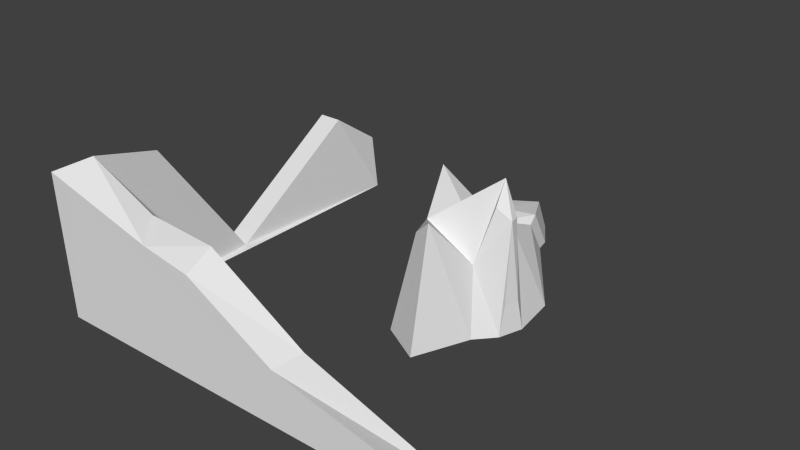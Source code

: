 # Source: ruin.blend  (saved by Blender 2.72.0; exported with 4.5.12 LTS)
import bpy
from mathutils import Matrix  # noqa: F401  (used for matrix-valued properties, if any)

bpy.ops.wm.read_factory_settings(use_empty=True)
scene = bpy.context.scene
scene.name = 'Scene'

# ---- collections
col_collection_1 = bpy.data.collections.new('Collection 1'); scene.collection.children.link(col_collection_1)

# ---- world
world_world = bpy.data.worlds.new('World'); scene.world = world_world
world_world.color = (0.05088, 0.05088, 0.05088)
world_world.use_sun_shadow = False
world_world.sun_shadow_jitter_overblur = 0.0
world_world.cycles.sampling_method = 'MANUAL'
world_world.cycles.sample_map_resolution = 256

# ---- meshes
me_cylinder_002 = bpy.data.meshes.new('Cylinder.002')
me_cylinder_002.from_pydata([(1.265, 0.9513, -1.0), (1.414, -0.1486, -1.0), (1.231, -0.7108, -1.0), (0.8356, -1.15, -1.0), (0.2956, -2.446, -1.0), (-0.676, -1.906, -1.0), (-0.8356, -1.15, -1.0), (-1.629, 0.4393, -1.0), (1.235, -0.4484, -0.1468), (1.193, -0.22, -0.1453), (1.239, -0.5628, -0.7662), (1.342, -0.2439, -0.7698), (0.7568, 0.4936, -0.4393), (0.0433, -0.09724, -0.3559), (0.8071, -0.1064, 0.08597), (0.8819, -0.5092, -0.07461), (0.5986, -0.8239, -0.4923), (0.2117, -1.812, -0.0923), (-0.2117, -1.658, -0.2225), (-0.5986, -0.8239, -0.2725), (-0.06151, 0.9189, -0.46), (-1.334, 0.6542, -0.1058), (-0.8175, 4.139, -1.008), (-1.498, 3.576, -0.7716), (-1.692, 3.829, -1.008), (-0.8175, 3.786, -0.7405), (-1.176, 2.334, -0.7763), (-0.2726, 2.612, -0.7351), (-0.2726, 3.081, -1.003), (-1.433, 2.67, -1.003), (-0.3262, 2.877, -0.6877), (-0.3262, 3.385, -0.9956), (-1.585, 2.939, -0.9956), (-1.306, 2.87, -0.7324), (-6.091, -5.741, -1.006), (-6.091, 3.301, -1.006), (-5.53, 3.301, -1.006), (-5.53, -5.101, -1.006), (3.577, -5.722, -1.006), (3.577, -5.082, -1.006), (-6.255, -5.741, 0.1011), (-5.694, -5.741, -0.008579), (-6.255, 3.301, -0.5654), (-5.694, 3.301, -0.5654), (-5.694, -5.101, 0.1967), (3.412, -5.722, -0.8576), (3.412, -5.082, -0.933), (-5.694, 2.039, -0.2758), (-6.255, 2.039, -0.2758), (-5.694, -1.278, -0.9926), (-6.255, -1.278, -0.9926), (-5.694, -3.546, 0.06714), (-6.255, -3.471, -0.02843), (-3.979, -5.099, -0.05876), (-3.475, -5.737, -0.1415), (-0.001871, -5.089, -0.5527), (-0.1881, -5.729, -0.5938), (-2.316, -5.094, -0.09699), (-2.315, -5.734, -0.2078)], [], [(13, 21, 7, 6, 19), (15, 16, 3, 2, 10, 8), (0, 12, 13, 14, 9, 11, 1), (13, 19, 18, 17, 16, 15, 14), (14, 15, 8, 9), (3, 16, 17, 4), (4, 17, 18, 5), (5, 18, 19, 6), (33, 30, 25, 23), (2, 1, 11, 9, 8, 10), (21, 26, 29, 7), (24, 23, 25, 22), (30, 31, 22, 25), (32, 33, 23, 24), (20, 27, 26, 21), (12, 0, 28, 27, 20), (26, 27, 30, 33), (27, 28, 31, 30), (29, 26, 33, 32), (41, 54, 53, 44, 51, 52, 40), (34, 40, 52, 50, 48, 42, 35), (38, 39, 46, 45), (36, 35, 42, 43), (37, 36, 43, 47, 49, 51, 44), (48, 47, 43, 42), (50, 49, 47, 48), (52, 51, 49, 50), (56, 45, 46, 55), (58, 56, 55, 57), (39, 37, 44, 53, 57, 55, 46), (54, 58, 57, 53), (34, 38, 45, 56, 58, 54, 41, 40), (13, 12, 20, 21)])
me_cylinder_002.use_remesh_preserve_volume = False
me_cylinder_002.use_remesh_preserve_attributes = False
me_cylinder_002.use_mirror_vertex_groups = False
me_cylinder_002.update()

# ---- objects
ob_cylinder = bpy.data.objects.new('Cylinder', me_cylinder_002)

# ---- transforms, parenting, visibility, modifiers, constraints
ob_cylinder.location = (0.0, 0.0, 3.0)
ob_cylinder.scale = (1.0, 1.0, 3.0)
ob_cylinder.lineart.crease_threshold = 0.0

# ---- collection membership
col_collection_1.objects.link(ob_cylinder)

# ---- scene / render settings (as saved in the file)
scene.frame_start = 1; scene.frame_end = 250; scene.frame_set(1)
scene.render.engine = 'BLENDER_EEVEE_NEXT'
scene.render.resolution_percentage = 50
scene.render.dither_intensity = 0.0
scene.cycles.use_denoising = False
scene.cycles.samples = 10
scene.cycles.sampling_pattern = 'TABULATED_SOBOL'
scene.cycles.light_sampling_threshold = 0.0
scene.cycles.use_adaptive_sampling = False
scene.cycles.use_light_tree = False
scene.cycles.blur_glossy = 0.0
scene.cycles.pixel_filter_type = 'GAUSSIAN'
scene.cycles.sample_clamp_indirect = 0.0
scene.view_settings.view_transform = 'Standard'
bpy.context.view_layer.update()

# ---- added for rendering (the .blend has no active camera and no usable light): camera, sun
cam_auto = bpy.data.cameras.new('AutoCamera')
cam_auto.lens = 50.0
cam_auto.sensor_width = 36.0
cam_auto.clip_end = 1000.0
ob_auto_camera = bpy.data.objects.new('AutoCamera', cam_auto)
scene.collection.objects.link(ob_auto_camera)
ob_auto_camera.location = (11.9832, -16.7879, 12.4407)
ob_auto_camera.rotation_euler = (1.09748, -7.21219e-08, 0.694738)
scene.camera = ob_auto_camera
light_auto_sun = bpy.data.lights.new('AutoSun', 'SUN')
light_auto_sun.energy = 3.0
light_auto_sun.angle = 0.0523599
ob_auto_sun = bpy.data.objects.new('AutoSun', light_auto_sun)
scene.collection.objects.link(ob_auto_sun)
ob_auto_sun.rotation_euler = (0.872665, 0.174533, 0.523599)
bpy.context.view_layer.update()
